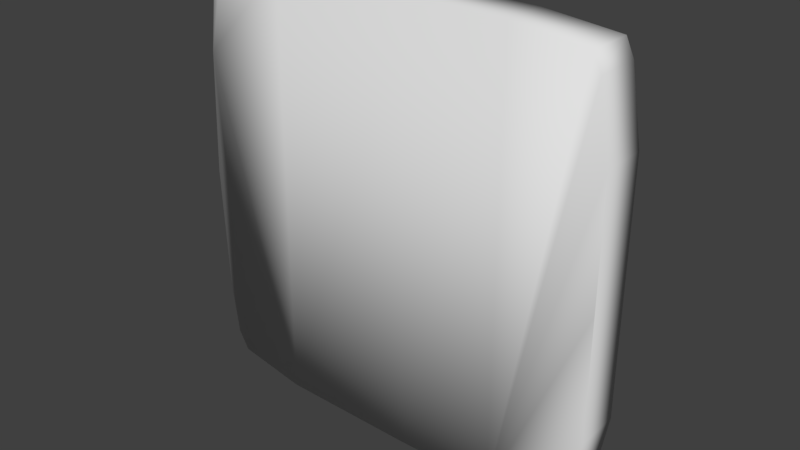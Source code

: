 # Source: navigator.blend  (saved by Blender 2.93.20; exported with 4.5.12 LTS)
import bpy
from mathutils import Matrix  # noqa: F401  (used for matrix-valued properties, if any)

bpy.ops.wm.read_factory_settings(use_empty=True)
scene = bpy.context.scene
scene.name = 'Scene'

# ---- collections
col_collection_1 = bpy.data.collections.new('Collection 1'); scene.collection.children.link(col_collection_1)

# ---- materials (node trees are filled in below, after node groups)
mat_texture = bpy.data.materials.new('Texture')
mat_texture.alpha_threshold = 0.0
mat_texture.use_transparent_shadow = False
mat_texture.diffuse_color = (0.749, 0.749, 0.749, 1.0)
mat_texture.specular_color = (0.0, 0.0, 0.0)
mat_texture.roughness = 0.5

# ---- material node trees

# ---- world
world_world = bpy.data.worlds.new('World'); scene.world = world_world
world_world.color = (0.05088, 0.05088, 0.05088)
world_world.use_sun_shadow = False
world_world.sun_shadow_jitter_overblur = 0.0
world_world.cycles.sampling_method = 'MANUAL'

# ---- meshes
me_navigator_ms3d_m = bpy.data.meshes.new('navigator.ms3d.m')
me_navigator_ms3d_m.from_pydata([(-79.97, 17.66, 114.9), (-46.59, 0.6513, 121.4), (-79.97, 0.6513, 114.9), (-46.59, 22.01, 121.4), (-71.42, 22.01, 118.9), (-46.59, 22.01, -81.74), (-79.97, 0.6513, -75.2), (-46.59, 0.6513, -81.74), (-79.97, 17.66, -75.2), (-71.42, 22.01, -79.28), (-88.72, 0.6513, 78.08), (-88.72, 0.6513, -38.42), (-91.03, 0.6513, 19.83), (-85.04, 0.6513, -66.29), (-85.04, 0.6513, 105.9), (67.01, 0.6513, -82.41), (105.6, 0.6513, -71.08), (101.9, 0.6513, -79.03), (111.2, 0.6513, -38.42), (111.2, 0.6513, 19.83), (111.2, 0.6513, 78.08), (105.6, 0.6513, 110.7), (101.9, 0.6513, 118.7), (67.01, 0.6513, 122.1), (67.01, 22.01, 122.1), (105.6, 22.01, 110.7), (101.9, 22.01, 118.7), (67.01, 22.01, 113.5), (111.2, 22.01, 78.08), (67.01, 22.01, 80.52), (-85.04, 15.07, 105.9), (-91.03, 12.02, 19.83), (-71.42, 22.01, 80.46), (-88.72, 13.19, 78.08), (-71.42, 22.01, 19.83), (-46.59, 22.01, -41.97), (-46.59, 22.01, 81.63), (-71.42, 22.01, -40.8), (111.2, 22.01, -38.42), (-71.42, 22.01, 109.8), (67.01, 22.01, -73.88), (101.9, 22.01, -79.03), (105.6, 22.01, -71.08), (67.01, 22.01, -82.41), (67.01, 22.01, -40.86), (-85.04, 15.07, -66.29), (-88.72, 13.19, -38.42), (-46.59, 22.01, 112.2), (-71.42, 22.01, -70.17), (20.02, 22.01, -38.42), (20.02, 22.01, 81.45), (-46.59, 22.01, -72.56), (20.02, 22.01, 122.6), (20.02, 0.6513, 122.6), (20.02, 22.01, -82.94), (20.02, 0.6513, -82.94), (20.02, 22.01, 113.7), (20.02, 22.01, -74.07)], [], [(0, 2, 1), (0, 1, 3), (0, 3, 4), (5, 7, 6), (5, 6, 8), (5, 8, 9), (10, 12, 11), (10, 11, 13), (10, 13, 6), (10, 6, 7), (10, 7, 1), (10, 1, 2), (10, 2, 14), (15, 17, 16), (15, 16, 18), (15, 18, 19), (15, 19, 20), (15, 20, 21), (15, 21, 22), (15, 22, 23), (24, 26, 25), (24, 25, 27), (21, 20, 28), (21, 28, 25), (21, 25, 26), (21, 26, 22), (27, 25, 28), (27, 28, 29), (30, 14, 2), (30, 2, 0), (31, 33, 32), (31, 32, 34), (33, 10, 14), (33, 14, 30), (31, 12, 10), (31, 10, 33), (32, 36, 35), (32, 35, 37), (20, 18, 38), (20, 38, 28), (33, 30, 39), (33, 39, 32), (0, 4, 39), (0, 39, 30), (40, 42, 41), (40, 41, 43), (38, 18, 16), (38, 16, 42), (41, 42, 16), (41, 16, 17), (44, 38, 42), (44, 42, 40), (6, 13, 45), (6, 45, 8), (37, 46, 31), (37, 31, 34), (13, 11, 46), (13, 46, 45), (11, 12, 31), (11, 31, 46), (47, 39, 4), (47, 4, 3), (48, 45, 46), (48, 46, 37), (48, 9, 8), (48, 8, 45), (36, 32, 39), (36, 39, 47), (36, 50, 49), (36, 49, 35), (5, 9, 48), (5, 48, 51), (51, 48, 37), (51, 37, 35), (1, 53, 52), (1, 52, 3), (54, 43, 15), (54, 15, 55), (56, 47, 3), (56, 3, 52), (50, 36, 47), (50, 47, 56), (54, 5, 51), (54, 51, 57), (57, 51, 35), (57, 35, 49), (50, 29, 44), (50, 44, 49), (53, 23, 24), (53, 24, 52), (55, 7, 5), (55, 5, 54), (53, 1, 7), (53, 7, 55), (27, 56, 52), (27, 52, 24), (29, 50, 56), (29, 56, 27), (43, 54, 57), (43, 57, 40), (40, 57, 49), (40, 49, 44), (43, 41, 17), (43, 17, 15), (29, 28, 38), (29, 38, 44), (23, 22, 26), (23, 26, 24), (23, 53, 55), (23, 55, 15)])
me_navigator_ms3d_m.polygons.foreach_set('use_smooth', [True] * 110)
_k = set([(18, 19), (18, 20), (19, 20), (32, 34), (32, 37), (34, 37)])
me_navigator_ms3d_m.attributes.new('sharp_edge', 'BOOLEAN', 'EDGE').data.foreach_set('value', [ (min(e.vertices), max(e.vertices)) in _k for e in me_navigator_ms3d_m.edges])
_uv = me_navigator_ms3d_m.uv_layers.new(name='ms3d_uv_layer')
_uv.uv.foreach_set('vector', [0.9142, 1.114, 0.9798, 1.114, 0.9798, 1.258, 0.9142, 1.114, 0.9798, 1.258, 0.8974, 1.258, 0.9142, 1.114, 0.8974, 1.258, 0.8974, 1.151, 0.8974, 1.258, 0.9798, 1.258, 0.9798, 1.114, 0.8974, 1.258, 0.9798, 1.114, 0.9142, 1.114, 0.8974, 1.258, 0.9142, 1.114, 0.8974, 1.151, 0.9137, 1.3, 0.9347, 1.298, 0.9558, 1.3, 0.9137, 1.3, 0.9558, 1.3, 0.9659, 1.304, 0.9137, 1.3, 0.9659, 1.304, 0.9691, 1.309, 0.9137, 1.3, 0.9691, 1.309, 0.9715, 1.343, 0.9137, 1.3, 0.9715, 1.343, 0.898, 1.343, 0.9137, 1.3, 0.898, 1.343, 0.9004, 1.309, 0.9137, 1.3, 0.9004, 1.309, 0.9036, 1.304, 0.9717, 1.459, 0.9705, 1.494, 0.9676, 1.498, 0.9717, 1.459, 0.9676, 1.498, 0.9558, 1.503, 0.9717, 1.459, 0.9558, 1.503, 0.9347, 1.503, 0.9717, 1.459, 0.9347, 1.503, 0.9137, 1.503, 0.9717, 1.459, 0.9137, 1.503, 0.9018, 1.498, 0.9717, 1.459, 0.9018, 1.498, 0.899, 1.494, 0.9717, 1.459, 0.899, 1.494, 0.8977, 1.459, 0.0284, 1.775, 0.0418, 1.941, 0.073, 1.959, 0.0284, 1.775, 0.073, 1.959, 0.062, 1.775, 0.9798, 1.897, 0.9798, 1.921, 0.8974, 1.921, 0.9798, 1.897, 0.8974, 1.921, 0.8974, 1.897, 0.9798, 1.897, 0.8974, 1.897, 0.8974, 1.881, 0.9798, 1.897, 0.8974, 1.881, 0.9798, 1.881, 0.062, 1.775, 0.073, 1.959, 0.2016, 1.985, 0.062, 1.775, 0.2016, 1.985, 0.1919, 1.775, 0.9242, 1.092, 0.9798, 1.092, 0.9798, 1.114, 0.9242, 1.092, 0.9798, 1.114, 0.9142, 1.114, 0.4308, 1.022, 0.2016, 1.033, 0.1922, 1.115, 0.4308, 1.022, 0.1922, 1.115, 0.4308, 1.115, 0.9314, 1.076, 0.9798, 1.076, 0.9798, 1.092, 0.9314, 1.076, 0.9798, 1.092, 0.9242, 1.092, 0.936, 1.066, 0.9798, 1.066, 0.9798, 1.076, 0.936, 1.066, 0.9798, 1.076, 0.9314, 1.076, 0.1922, 1.115, 0.1876, 1.233, 0.674, 1.233, 0.1922, 1.115, 0.674, 1.233, 0.6694, 1.115, 0.9798, 1.921, 0.9798, 1.921, 0.8974, 1.921, 0.9798, 1.921, 0.8974, 1.921, 0.8974, 1.921, 0.2016, 1.033, 0.0919, 1.05, 0.0766, 1.115, 0.2016, 1.033, 0.0766, 1.115, 0.1922, 1.115, 0.0568, 1.074, 0.0408, 1.115, 0.0766, 1.115, 0.0568, 1.074, 0.0766, 1.115, 0.0919, 1.05, 0.7996, 1.775, 0.7885, 1.959, 0.8198, 1.941, 0.7996, 1.775, 0.8198, 1.941, 0.8331, 1.775, 0.8974, 1.921, 0.9798, 1.921, 0.9798, 1.897, 0.8974, 1.921, 0.9798, 1.897, 0.8974, 1.897, 0.8974, 1.881, 0.8974, 1.897, 0.9798, 1.897, 0.8974, 1.881, 0.9798, 1.897, 0.9798, 1.881, 0.6696, 1.775, 0.66, 1.985, 0.7885, 1.959, 0.6696, 1.775, 0.7885, 1.959, 0.7996, 1.775, 0.9798, 1.114, 0.9798, 1.092, 0.9242, 1.092, 0.9798, 1.114, 0.9242, 1.092, 0.9142, 1.114, 0.6694, 1.115, 0.66, 1.033, 0.4308, 1.022, 0.6694, 1.115, 0.4308, 1.022, 0.4308, 1.115, 0.9798, 1.092, 0.9798, 1.076, 0.9314, 1.076, 0.9798, 1.092, 0.9314, 1.076, 0.9242, 1.092, 0.9798, 1.076, 0.9798, 1.066, 0.936, 1.066, 0.9798, 1.076, 0.936, 1.066, 0.9314, 1.076, 0.0672, 1.233, 0.0766, 1.115, 0.0408, 1.115, 0.0672, 1.233, 0.0408, 1.115, 0.0311, 1.233, 0.785, 1.115, 0.7697, 1.05, 0.66, 1.033, 0.785, 1.115, 0.66, 1.033, 0.6694, 1.115, 0.785, 1.115, 0.8208, 1.115, 0.8047, 1.074, 0.785, 1.115, 0.8047, 1.074, 0.7697, 1.05, 0.1876, 1.233, 0.1922, 1.115, 0.0766, 1.115, 0.1876, 1.233, 0.0766, 1.115, 0.0672, 1.233, 0.1876, 1.233, 0.1883, 1.551, 0.66, 1.551, 0.1876, 1.233, 0.66, 1.551, 0.674, 1.233, 0.8305, 1.233, 0.8208, 1.115, 0.785, 1.115, 0.8305, 1.233, 0.785, 1.115, 0.7944, 1.233, 0.7944, 1.233, 0.785, 1.115, 0.6694, 1.115, 0.7944, 1.233, 0.6694, 1.115, 0.674, 1.233, 0.9798, 1.258, 0.9798, 1.546, 0.8974, 1.546, 0.9798, 1.258, 0.8974, 1.546, 0.8974, 1.258, 0.8974, 1.546, 0.8974, 1.748, 0.9798, 1.748, 0.8974, 1.546, 0.9798, 1.748, 0.9798, 1.546, 0.0613, 1.551, 0.0672, 1.233, 0.0311, 1.233, 0.0613, 1.551, 0.0311, 1.233, 0.0264, 1.551, 0.1883, 1.551, 0.1876, 1.233, 0.0672, 1.233, 0.1883, 1.551, 0.0672, 1.233, 0.0613, 1.551, 0.8352, 1.551, 0.8305, 1.233, 0.7944, 1.233, 0.8352, 1.551, 0.7944, 1.233, 0.8003, 1.551, 0.8003, 1.551, 0.7944, 1.233, 0.674, 1.233, 0.8003, 1.551, 0.674, 1.233, 0.66, 1.551, 0.1883, 1.551, 0.1919, 1.775, 0.6696, 1.775, 0.1883, 1.551, 0.6696, 1.775, 0.66, 1.551, 0.9798, 1.546, 0.9798, 1.748, 0.8974, 1.748, 0.9798, 1.546, 0.8974, 1.748, 0.8974, 1.546, 0.9798, 1.546, 0.9798, 1.258, 0.8974, 1.258, 0.9798, 1.546, 0.8974, 1.258, 0.8974, 1.546, 0.8976, 1.411, 0.898, 1.343, 0.9715, 1.343, 0.8976, 1.411, 0.9715, 1.343, 0.9719, 1.411, 0.062, 1.775, 0.0613, 1.551, 0.0264, 1.551, 0.062, 1.775, 0.0264, 1.551, 0.0284, 1.775, 0.1919, 1.775, 0.1883, 1.551, 0.0613, 1.551, 0.1919, 1.775, 0.0613, 1.551, 0.062, 1.775, 0.8331, 1.775, 0.8352, 1.551, 0.8003, 1.551, 0.8331, 1.775, 0.8003, 1.551, 0.7996, 1.775, 0.7996, 1.775, 0.8003, 1.551, 0.66, 1.551, 0.7996, 1.775, 0.66, 1.551, 0.6696, 1.775, 0.8974, 1.748, 0.8974, 1.881, 0.9798, 1.881, 0.8974, 1.748, 0.9798, 1.881, 0.9798, 1.748, 0.1919, 1.775, 0.2016, 1.985, 0.66, 1.985, 0.1919, 1.775, 0.66, 1.985, 0.6696, 1.775, 0.9798, 1.748, 0.9798, 1.881, 0.8974, 1.881, 0.9798, 1.748, 0.8974, 1.881, 0.8974, 1.748, 0.8977, 1.459, 0.8976, 1.411, 0.9719, 1.411, 0.8977, 1.459, 0.9719, 1.411, 0.9717, 1.459])
me_navigator_ms3d_m.materials.append(mat_texture)
me_navigator_ms3d_m.use_remesh_preserve_volume = False
me_navigator_ms3d_m.use_remesh_preserve_attributes = False
me_navigator_ms3d_m.use_mirror_vertex_groups = False
me_navigator_ms3d_m.update()

# ---- objects
ob_navigator_ms3d_eo = bpy.data.objects.new('navigator.ms3d.eo', None)
ob_navigator_ms3d_mo = bpy.data.objects.new('navigator.ms3d.mo', me_navigator_ms3d_m)

# ---- transforms, parenting, visibility, modifiers, constraints
ob_navigator_ms3d_eo.location = (0.0, 0.0, 0.0)
ob_navigator_ms3d_eo.empty_image_offset = (0.0, 0.0)
ob_navigator_ms3d_eo.lineart.crease_threshold = 0.0
ob_navigator_ms3d_mo.parent = ob_navigator_ms3d_eo
ob_navigator_ms3d_mo.location = (0.0, 0.0, 0.0)
ob_navigator_ms3d_mo.lineart.crease_threshold = 0.0
_m = ob_navigator_ms3d_mo.modifiers.new('ms3d_smoothing_groups', 'EDGE_SPLIT')
_m.use_edge_angle = False

# ---- collection membership
col_collection_1.objects.link(ob_navigator_ms3d_eo)
col_collection_1.objects.link(ob_navigator_ms3d_mo)

# ---- scene / render settings (as saved in the file)
scene.frame_start = 0; scene.frame_end = 0; scene.frame_set(0)
scene.render.engine = 'BLENDER_EEVEE_NEXT'
scene.render.resolution_percentage = 50
scene.render.dither_intensity = 0.0
scene.cycles.use_denoising = False
scene.cycles.samples = 128
scene.cycles.sampling_pattern = 'TABULATED_SOBOL'
scene.cycles.use_adaptive_sampling = False
scene.cycles.use_light_tree = False
scene.cycles.blur_glossy = 0.0
scene.cycles.sample_clamp_indirect = 0.0
scene.view_settings.view_transform = 'Standard'
bpy.context.view_layer.update()

# ---- added for rendering (the .blend has no active camera and no usable light): camera, sun
cam_auto = bpy.data.cameras.new('AutoCamera')
cam_auto.lens = 50.0
cam_auto.sensor_width = 36.0
cam_auto.clip_end = 4694.23
ob_auto_camera = bpy.data.objects.new('AutoCamera', cam_auto)
scene.collection.objects.link(ob_auto_camera)
ob_auto_camera.location = (277.542, -309.641, 233.813)
ob_auto_camera.rotation_euler = (1.09748, -7.21219e-08, 0.694738)
scene.camera = ob_auto_camera
light_auto_sun = bpy.data.lights.new('AutoSun', 'SUN')
light_auto_sun.energy = 3.0
light_auto_sun.angle = 0.0523599
ob_auto_sun = bpy.data.objects.new('AutoSun', light_auto_sun)
scene.collection.objects.link(ob_auto_sun)
ob_auto_sun.rotation_euler = (0.872665, 0.174533, 0.523599)
bpy.context.view_layer.update()
